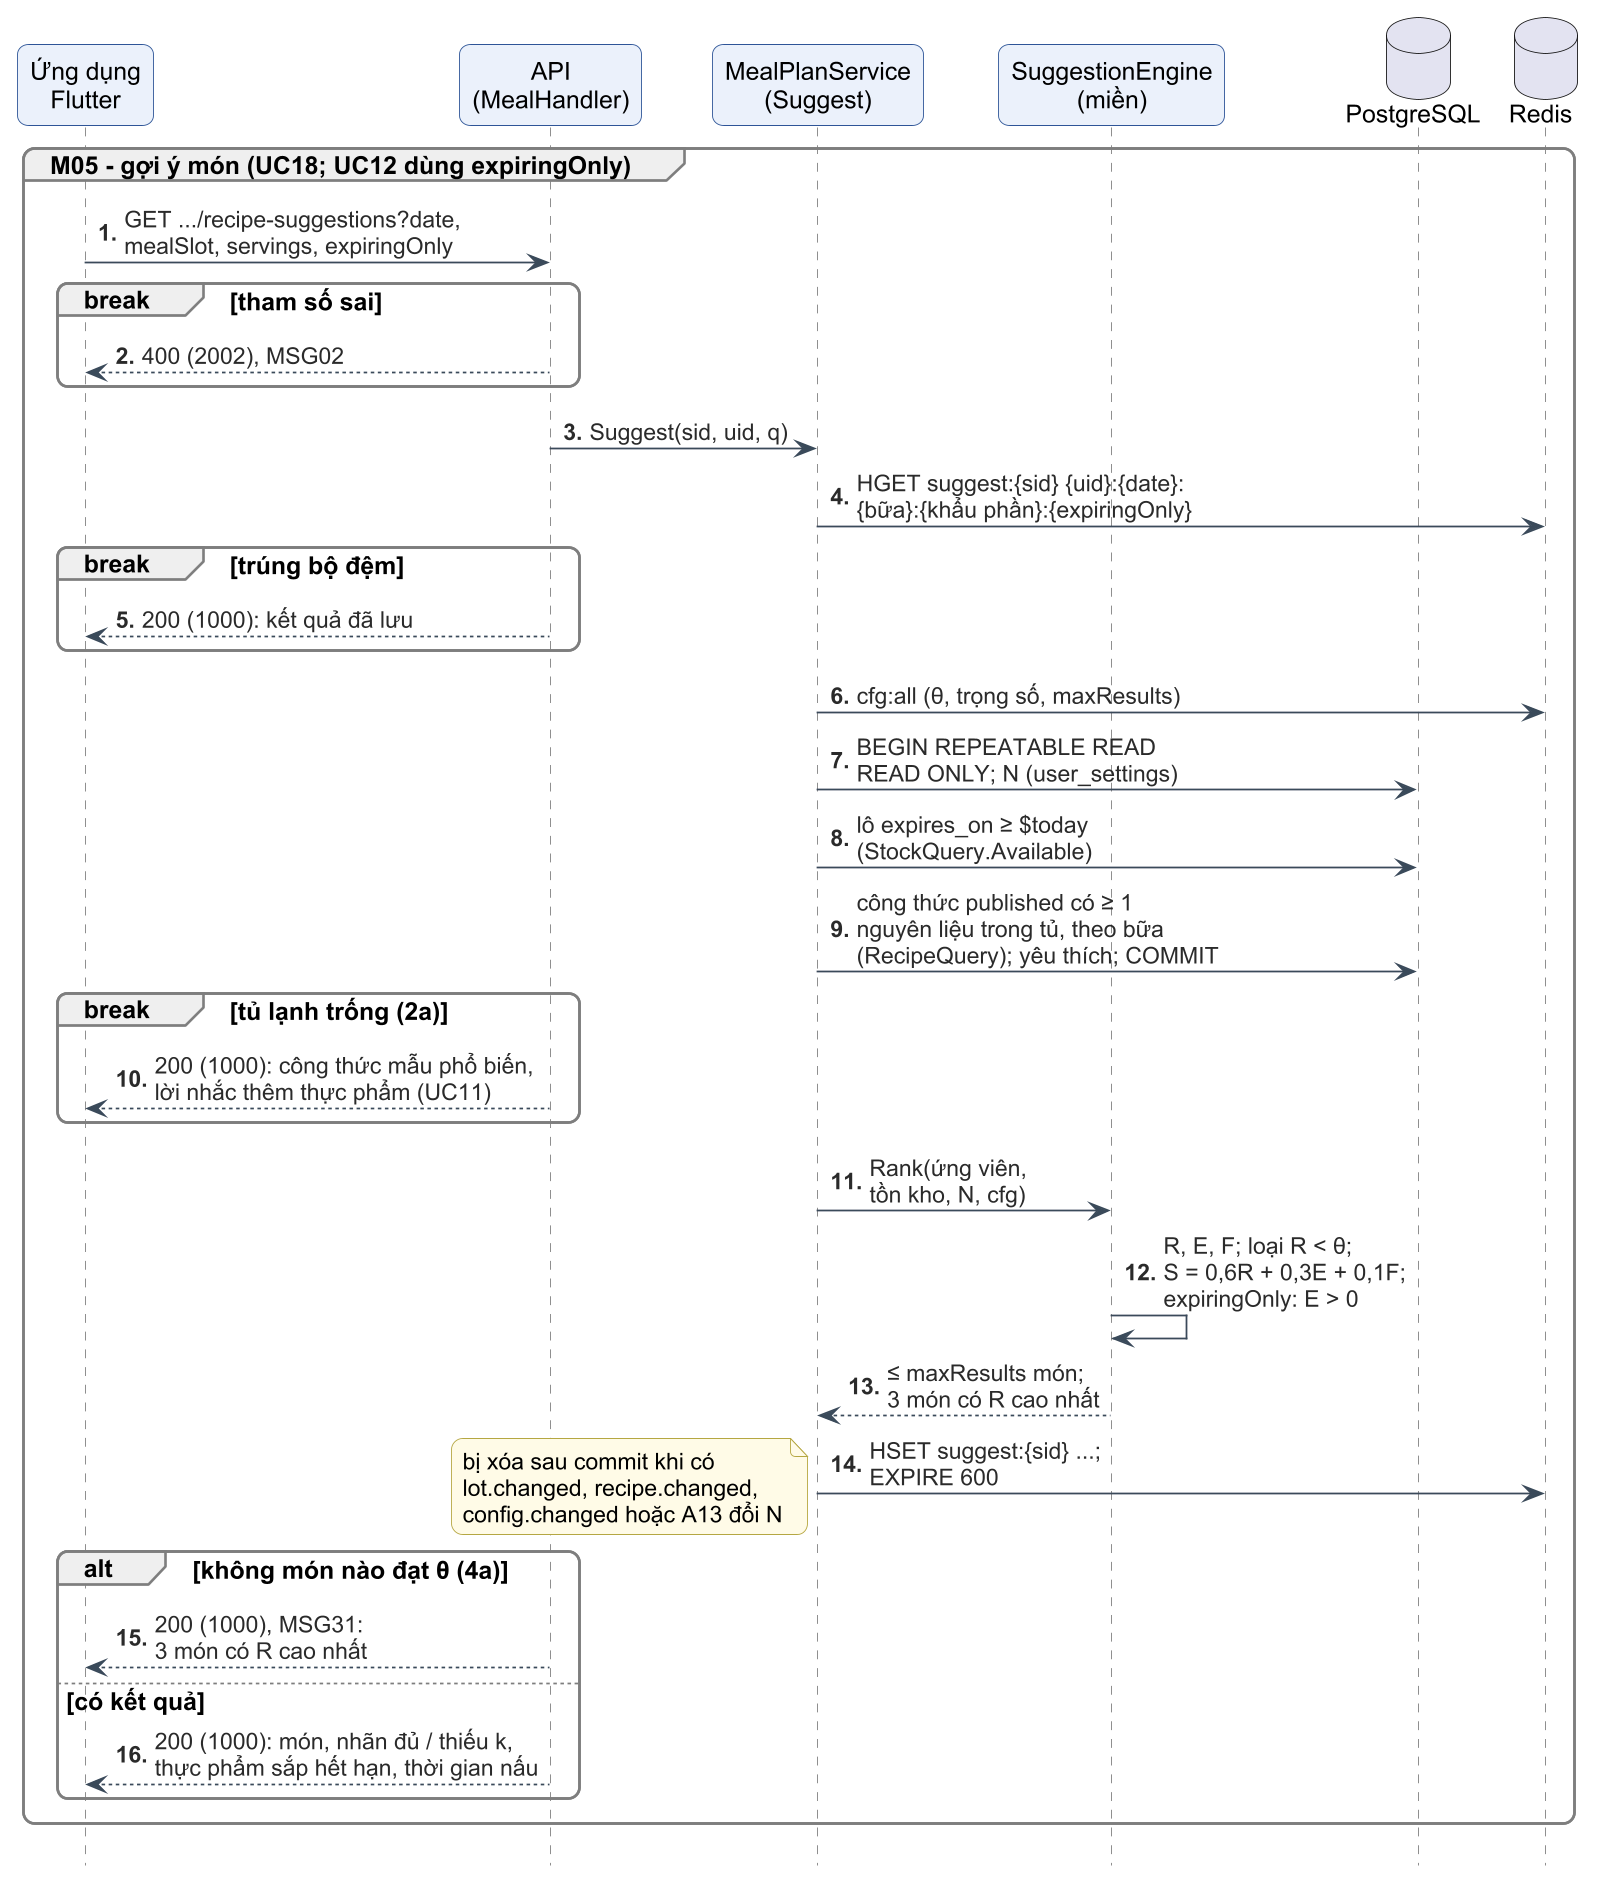

The diagram above was rendered by PlantUML. Its source (embedded in the PNG):
@startuml c3-33-seq-goi-y-mon
!include _style-c3.iuml
autonumber "<b>0."
hide footbox

participant "Ứng dụng\nFlutter" as APP
participant "API\n(MealHandler)" as API
participant "MealPlanService\n(Suggest)" as SVC
participant "SuggestionEngine\n(miền)" as ENG
database "PostgreSQL" as PG
database "Redis" as RD

group M05 - gợi ý món (UC18; UC12 dùng expiringOnly)
  APP -> API : GET .../recipe-suggestions?date,\nmealSlot, servings, expiringOnly
  break tham số sai
    API --> APP : 400 (2002), MSG02
  end
  API -> SVC : Suggest(sid, uid, q)
  SVC -> RD : HGET suggest:{sid} {uid}:{date}:\n{bữa}:{khẩu phần}:{expiringOnly}
  break trúng bộ đệm
    API --> APP : 200 (1000): kết quả đã lưu
  end
  SVC -> RD : cfg:all (θ, trọng số, maxResults)
  SVC -> PG : BEGIN REPEATABLE READ\nREAD ONLY; N (user_settings)
  SVC -> PG : lô expires_on ≥ $today\n(StockQuery.Available)
  SVC -> PG : công thức published có ≥ 1\nnguyên liệu trong tủ, theo bữa\n(RecipeQuery); yêu thích; COMMIT
  break tủ lạnh trống (2a)
    API --> APP : 200 (1000): công thức mẫu phổ biến,\nlời nhắc thêm thực phẩm (UC11)
  end
  SVC -> ENG : Rank(ứng viên,\ntồn kho, N, cfg)
  ENG -> ENG : R, E, F; loại R < θ;\nS = 0,6R + 0,3E + 0,1F;\nexpiringOnly: E > 0
  ENG --> SVC : ≤ maxResults món;\n3 món có R cao nhất
  SVC -> RD : HSET suggest:{sid} ...;\nEXPIRE 600
  note left
    bị xóa sau commit khi có
    lot.changed, recipe.changed,
    config.changed hoặc A13 đổi N
  end note
  alt không món nào đạt θ (4a)
    API --> APP : 200 (1000), MSG31:\n3 món có R cao nhất
  else có kết quả
    API --> APP : 200 (1000): món, nhãn đủ / thiếu k,\nthực phẩm sắp hết hạn, thời gian nấu
  end
end
@enduml